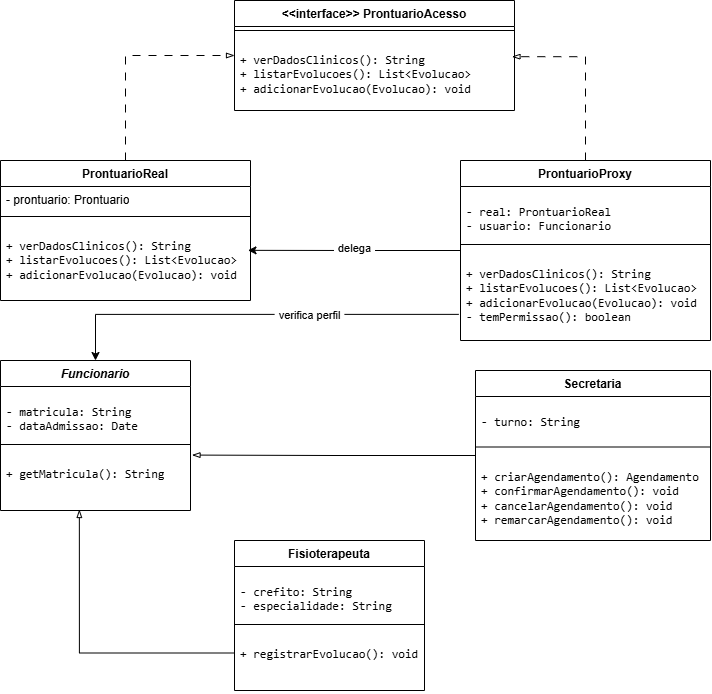

The diagram above was exported from draw.io. Its source (the exported page's mxGraphModel, read from the mxfile embedded in the PNG):
<mxGraphModel dx="1241" dy="677" grid="1" gridSize="10" guides="1" tooltips="1" connect="1" arrows="1" fold="1" page="1" pageScale="1" pageWidth="827" pageHeight="1169" math="0" shadow="0">
  <root>
    <mxCell id="0" />
    <mxCell id="1" parent="0" />
    <mxCell id="68VkqmIRR6ZAjWl9I6bY-1" parent="1" style="swimlane;fontStyle=1;align=center;verticalAlign=top;childLayout=stackLayout;horizontal=1;startSize=26;horizontalStack=0;resizeParent=1;resizeParentMax=0;resizeLast=0;collapsible=1;marginBottom=0;whiteSpace=wrap;html=1;" value="&amp;lt;&amp;lt;interface&amp;gt;&amp;gt; ProntuarioAcesso" vertex="1">
      <mxGeometry height="110" width="280" x="274" y="60" as="geometry" />
    </mxCell>
    <mxCell id="68VkqmIRR6ZAjWl9I6bY-3" parent="68VkqmIRR6ZAjWl9I6bY-1" style="line;strokeWidth=1;fillColor=none;align=left;verticalAlign=middle;spacingTop=-1;spacingLeft=3;spacingRight=3;rotatable=0;labelPosition=right;points=[];portConstraint=eastwest;strokeColor=inherit;labelPerimeter=1;" value="" vertex="1">
      <mxGeometry height="8" width="280" y="26" as="geometry" />
    </mxCell>
    <mxCell id="68VkqmIRR6ZAjWl9I6bY-4" parent="68VkqmIRR6ZAjWl9I6bY-1" style="text;strokeColor=none;fillColor=none;align=left;verticalAlign=top;spacingLeft=4;spacingRight=4;overflow=hidden;rotatable=0;points=[[0,0.5],[1,0.5]];portConstraint=eastwest;whiteSpace=wrap;html=1;" value="&lt;pre&gt;&lt;code&gt;+ verDadosClinicos(): String&lt;br/&gt;+ listarEvolucoes(): List&amp;lt;Evolucao&amp;gt;&lt;br/&gt;+ adicionarEvolucao(Evolucao): void&lt;/code&gt;&lt;/pre&gt;" vertex="1">
      <mxGeometry height="76" width="280" y="34" as="geometry" />
    </mxCell>
    <mxCell id="68VkqmIRR6ZAjWl9I6bY-25" edge="1" parent="1" source="68VkqmIRR6ZAjWl9I6bY-5" style="edgeStyle=orthogonalEdgeStyle;rounded=0;orthogonalLoop=1;jettySize=auto;html=1;exitX=0.5;exitY=0;exitDx=0;exitDy=0;entryX=0;entryY=0.5;entryDx=0;entryDy=0;defaultLabelBackgroundColor=page;labelPadding=0 4;flowAnimation=1;endArrow=blockThin;endFill=0;" target="68VkqmIRR6ZAjWl9I6bY-1">
      <mxGeometry relative="1" as="geometry" />
    </mxCell>
    <mxCell id="68VkqmIRR6ZAjWl9I6bY-5" parent="1" style="swimlane;fontStyle=1;align=center;verticalAlign=top;childLayout=stackLayout;horizontal=1;startSize=26;horizontalStack=0;resizeParent=1;resizeParentMax=0;resizeLast=0;collapsible=1;marginBottom=0;whiteSpace=wrap;html=1;" value="ProntuarioReal" vertex="1">
      <mxGeometry height="140" width="250" x="40" y="220" as="geometry" />
    </mxCell>
    <mxCell id="68VkqmIRR6ZAjWl9I6bY-6" parent="68VkqmIRR6ZAjWl9I6bY-5" style="text;strokeColor=none;fillColor=none;align=left;verticalAlign=top;spacingLeft=4;spacingRight=4;overflow=hidden;rotatable=0;points=[[0,0.5],[1,0.5]];portConstraint=eastwest;whiteSpace=wrap;html=1;" value="- prontuario: Prontuario&lt;div&gt;&lt;br/&gt;&lt;/div&gt;" vertex="1">
      <mxGeometry height="26" width="250" y="26" as="geometry" />
    </mxCell>
    <mxCell id="68VkqmIRR6ZAjWl9I6bY-7" parent="68VkqmIRR6ZAjWl9I6bY-5" style="line;strokeWidth=1;fillColor=none;align=left;verticalAlign=middle;spacingTop=-1;spacingLeft=3;spacingRight=3;rotatable=0;labelPosition=right;points=[];portConstraint=eastwest;strokeColor=inherit;labelPerimeter=1;" value="" vertex="1">
      <mxGeometry height="8" width="250" y="52" as="geometry" />
    </mxCell>
    <mxCell id="68VkqmIRR6ZAjWl9I6bY-8" parent="68VkqmIRR6ZAjWl9I6bY-5" style="text;strokeColor=none;fillColor=none;align=left;verticalAlign=top;spacingLeft=4;spacingRight=4;overflow=hidden;rotatable=0;points=[[0,0.5],[1,0.5]];portConstraint=eastwest;whiteSpace=wrap;html=1;" value="&lt;pre&gt;&lt;code&gt;+ verDadosClinicos(): String&lt;br/&gt;+ listarEvolucoes(): List&amp;lt;Evolucao&amp;gt;&lt;br/&gt;+ adicionarEvolucao(Evolucao): void&lt;/code&gt;&lt;/pre&gt;" vertex="1">
      <mxGeometry height="80" width="250" y="60" as="geometry" />
    </mxCell>
    <mxCell id="68VkqmIRR6ZAjWl9I6bY-9" parent="1" style="swimlane;fontStyle=1;align=center;verticalAlign=top;childLayout=stackLayout;horizontal=1;startSize=26;horizontalStack=0;resizeParent=1;resizeParentMax=0;resizeLast=0;collapsible=1;marginBottom=0;whiteSpace=wrap;html=1;" value="ProntuarioProxy" vertex="1">
      <mxGeometry height="180" width="250" x="500" y="220" as="geometry" />
    </mxCell>
    <mxCell id="68VkqmIRR6ZAjWl9I6bY-10" parent="68VkqmIRR6ZAjWl9I6bY-9" style="text;strokeColor=none;fillColor=none;align=left;verticalAlign=top;spacingLeft=4;spacingRight=4;overflow=hidden;rotatable=0;points=[[0,0.5],[1,0.5]];portConstraint=eastwest;whiteSpace=wrap;html=1;" value="&lt;div&gt;&lt;pre&gt;&lt;code&gt;- real: ProntuarioReal&lt;br/&gt;- usuario: Funcionario&lt;/code&gt;&lt;/pre&gt;&lt;/div&gt;" vertex="1">
      <mxGeometry height="54" width="250" y="26" as="geometry" />
    </mxCell>
    <mxCell id="68VkqmIRR6ZAjWl9I6bY-11" parent="68VkqmIRR6ZAjWl9I6bY-9" style="line;strokeWidth=1;fillColor=none;align=left;verticalAlign=middle;spacingTop=-1;spacingLeft=3;spacingRight=3;rotatable=0;labelPosition=right;points=[];portConstraint=eastwest;strokeColor=inherit;labelPerimeter=1;" value="" vertex="1">
      <mxGeometry height="8" width="250" y="80" as="geometry" />
    </mxCell>
    <mxCell id="68VkqmIRR6ZAjWl9I6bY-12" parent="68VkqmIRR6ZAjWl9I6bY-9" style="text;strokeColor=none;fillColor=none;align=left;verticalAlign=top;spacingLeft=4;spacingRight=4;overflow=hidden;rotatable=0;points=[[0,0.5],[1,0.5]];portConstraint=eastwest;whiteSpace=wrap;html=1;" value="&lt;pre&gt;&lt;code&gt;+ verDadosClinicos(): String&lt;br/&gt;+ listarEvolucoes(): List&amp;lt;Evolucao&amp;gt;&lt;br/&gt;+ adicionarEvolucao(Evolucao): void&lt;br/&gt;- temPermissao(): boolean&lt;/code&gt;&lt;/pre&gt;" vertex="1">
      <mxGeometry height="92" width="250" y="88" as="geometry" />
    </mxCell>
    <mxCell id="68VkqmIRR6ZAjWl9I6bY-13" parent="1" style="swimlane;fontStyle=1;align=center;verticalAlign=top;childLayout=stackLayout;horizontal=1;startSize=26;horizontalStack=0;resizeParent=1;resizeParentMax=0;resizeLast=0;collapsible=1;marginBottom=0;whiteSpace=wrap;html=1;" value="&lt;i&gt;Funcionario&lt;/i&gt;" vertex="1">
      <mxGeometry height="150" width="190" x="40" y="420" as="geometry" />
    </mxCell>
    <mxCell id="68VkqmIRR6ZAjWl9I6bY-14" parent="68VkqmIRR6ZAjWl9I6bY-13" style="text;strokeColor=none;fillColor=none;align=left;verticalAlign=top;spacingLeft=4;spacingRight=4;overflow=hidden;rotatable=0;points=[[0,0.5],[1,0.5]];portConstraint=eastwest;whiteSpace=wrap;html=1;" value="&lt;pre&gt;&lt;code&gt;- matricula: String&lt;br/&gt;- dataAdmissao: Date&lt;/code&gt;&lt;/pre&gt;" vertex="1">
      <mxGeometry height="54" width="190" y="26" as="geometry" />
    </mxCell>
    <mxCell id="68VkqmIRR6ZAjWl9I6bY-15" parent="68VkqmIRR6ZAjWl9I6bY-13" style="line;strokeWidth=1;fillColor=none;align=left;verticalAlign=middle;spacingTop=-1;spacingLeft=3;spacingRight=3;rotatable=0;labelPosition=right;points=[];portConstraint=eastwest;strokeColor=inherit;labelPerimeter=1;" value="" vertex="1">
      <mxGeometry height="8" width="190" y="80" as="geometry" />
    </mxCell>
    <mxCell id="68VkqmIRR6ZAjWl9I6bY-16" parent="68VkqmIRR6ZAjWl9I6bY-13" style="text;strokeColor=none;fillColor=none;align=left;verticalAlign=top;spacingLeft=4;spacingRight=4;overflow=hidden;rotatable=0;points=[[0,0.5],[1,0.5]];portConstraint=eastwest;whiteSpace=wrap;html=1;" value="&lt;div&gt;&lt;div role=&quot;group&quot; aria-label=&quot;Código&quot; tabindex=&quot;0&quot; dir=&quot;ltr&quot;&gt;&lt;pre&gt;&lt;code style=&quot;white-space: pre-wrap;&quot;&gt;+ getMatricula(): String&lt;/code&gt;&lt;/pre&gt;&lt;/div&gt;&lt;/div&gt;&lt;br/&gt;&lt;p dir=&quot;ltr&quot;&gt;&lt;/p&gt;" vertex="1">
      <mxGeometry height="62" width="190" y="88" as="geometry" />
    </mxCell>
    <mxCell id="68VkqmIRR6ZAjWl9I6bY-17" parent="1" style="swimlane;fontStyle=1;align=center;verticalAlign=top;childLayout=stackLayout;horizontal=1;startSize=26;horizontalStack=0;resizeParent=1;resizeParentMax=0;resizeLast=0;collapsible=1;marginBottom=0;whiteSpace=wrap;html=1;" value="Fisioterapeuta" vertex="1">
      <mxGeometry height="150" width="190" x="274" y="600" as="geometry" />
    </mxCell>
    <mxCell id="68VkqmIRR6ZAjWl9I6bY-18" parent="68VkqmIRR6ZAjWl9I6bY-17" style="text;strokeColor=none;fillColor=none;align=left;verticalAlign=top;spacingLeft=4;spacingRight=4;overflow=hidden;rotatable=0;points=[[0,0.5],[1,0.5]];portConstraint=eastwest;whiteSpace=wrap;html=1;" value="&lt;pre&gt;&lt;code&gt;- crefito: String&lt;br/&gt;- especialidade: String&lt;/code&gt;&lt;/pre&gt;" vertex="1">
      <mxGeometry height="54" width="190" y="26" as="geometry" />
    </mxCell>
    <mxCell id="68VkqmIRR6ZAjWl9I6bY-19" parent="68VkqmIRR6ZAjWl9I6bY-17" style="line;strokeWidth=1;fillColor=none;align=left;verticalAlign=middle;spacingTop=-1;spacingLeft=3;spacingRight=3;rotatable=0;labelPosition=right;points=[];portConstraint=eastwest;strokeColor=inherit;labelPerimeter=1;" value="" vertex="1">
      <mxGeometry height="8" width="190" y="80" as="geometry" />
    </mxCell>
    <mxCell id="68VkqmIRR6ZAjWl9I6bY-20" parent="68VkqmIRR6ZAjWl9I6bY-17" style="text;strokeColor=none;fillColor=none;align=left;verticalAlign=top;spacingLeft=4;spacingRight=4;overflow=hidden;rotatable=0;points=[[0,0.5],[1,0.5]];portConstraint=eastwest;whiteSpace=wrap;html=1;" value="&lt;div&gt;&lt;div role=&quot;group&quot; aria-label=&quot;Código&quot; tabindex=&quot;0&quot; dir=&quot;ltr&quot;&gt;&lt;pre&gt;&lt;div&gt;&lt;div role=&quot;group&quot; aria-label=&quot;Código&quot; tabindex=&quot;0&quot; dir=&quot;ltr&quot;&gt;&lt;pre&gt;&lt;code style=&quot;white-space: pre-wrap;&quot;&gt;+ registrarEvolucao(): void&lt;/code&gt;&lt;/pre&gt;&lt;/div&gt;&lt;/div&gt;&lt;br/&gt;&lt;p dir=&quot;ltr&quot;&gt;&lt;/p&gt;&lt;/pre&gt;&lt;/div&gt;&lt;/div&gt;&lt;p dir=&quot;ltr&quot;&gt;&lt;/p&gt;" vertex="1">
      <mxGeometry height="62" width="190" y="88" as="geometry" />
    </mxCell>
    <mxCell id="68VkqmIRR6ZAjWl9I6bY-21" parent="1" style="swimlane;fontStyle=1;align=center;verticalAlign=top;childLayout=stackLayout;horizontal=1;startSize=26;horizontalStack=0;resizeParent=1;resizeParentMax=0;resizeLast=0;collapsible=1;marginBottom=0;whiteSpace=wrap;html=1;" value="Secretaria" vertex="1">
      <mxGeometry height="170" width="235" x="515" y="430" as="geometry" />
    </mxCell>
    <mxCell id="68VkqmIRR6ZAjWl9I6bY-22" parent="68VkqmIRR6ZAjWl9I6bY-21" style="text;strokeColor=none;fillColor=none;align=left;verticalAlign=top;spacingLeft=4;spacingRight=4;overflow=hidden;rotatable=0;points=[[0,0.5],[1,0.5]];portConstraint=eastwest;whiteSpace=wrap;html=1;" value="&lt;pre&gt;- turno: String&lt;br/&gt;&lt;/pre&gt;" vertex="1">
      <mxGeometry height="46.5" width="235" y="26" as="geometry" />
    </mxCell>
    <mxCell id="68VkqmIRR6ZAjWl9I6bY-23" parent="68VkqmIRR6ZAjWl9I6bY-21" style="line;strokeWidth=1;fillColor=none;align=left;verticalAlign=middle;spacingTop=-1;spacingLeft=3;spacingRight=3;rotatable=0;labelPosition=right;points=[];portConstraint=eastwest;strokeColor=inherit;labelPerimeter=1;" value="" vertex="1">
      <mxGeometry height="8" width="235" y="72.5" as="geometry" />
    </mxCell>
    <mxCell id="68VkqmIRR6ZAjWl9I6bY-24" parent="68VkqmIRR6ZAjWl9I6bY-21" style="text;strokeColor=none;fillColor=none;align=left;verticalAlign=top;spacingLeft=4;spacingRight=4;overflow=hidden;rotatable=0;points=[[0,0.5],[1,0.5]];portConstraint=eastwest;whiteSpace=wrap;html=1;" value="&lt;div&gt;&lt;div role=&quot;group&quot; aria-label=&quot;Código&quot; tabindex=&quot;0&quot; dir=&quot;ltr&quot;&gt;&lt;pre&gt;&lt;div&gt;&lt;div role=&quot;group&quot; aria-label=&quot;Código&quot; tabindex=&quot;0&quot; dir=&quot;ltr&quot;&gt;&lt;pre&gt;&lt;code&gt;+ criarAgendamento(): Agendamento&lt;br/&gt;+ confirmarAgendamento(): void&lt;br/&gt;+ cancelarAgendamento(): void&lt;br/&gt;+ remarcarAgendamento(): void&lt;/code&gt;&lt;/pre&gt;&lt;/div&gt;&lt;/div&gt;&lt;p dir=&quot;ltr&quot;&gt;&lt;/p&gt;&lt;/pre&gt;&lt;/div&gt;&lt;/div&gt;&lt;p dir=&quot;ltr&quot;&gt;&lt;/p&gt;" vertex="1">
      <mxGeometry height="89.5" width="235" y="80.5" as="geometry" />
    </mxCell>
    <mxCell id="68VkqmIRR6ZAjWl9I6bY-26" edge="1" parent="1" source="68VkqmIRR6ZAjWl9I6bY-9" style="edgeStyle=orthogonalEdgeStyle;rounded=0;orthogonalLoop=1;jettySize=auto;html=1;exitX=0.5;exitY=0;exitDx=0;exitDy=0;entryX=0.991;entryY=0.292;entryDx=0;entryDy=0;entryPerimeter=0;defaultLabelBackgroundColor=page;labelPadding=0 4;endArrow=blockThin;endFill=0;flowAnimation=1;" target="68VkqmIRR6ZAjWl9I6bY-4">
      <mxGeometry relative="1" as="geometry" />
    </mxCell>
    <mxCell id="68VkqmIRR6ZAjWl9I6bY-27" edge="1" parent="1" source="68VkqmIRR6ZAjWl9I6bY-9" style="edgeStyle=orthogonalEdgeStyle;rounded=0;orthogonalLoop=1;jettySize=auto;html=1;exitX=0;exitY=0.5;exitDx=0;exitDy=0;entryX=0.99;entryY=0.373;entryDx=0;entryDy=0;entryPerimeter=0;defaultLabelBackgroundColor=page;labelPadding=0 4;" target="68VkqmIRR6ZAjWl9I6bY-8">
      <mxGeometry relative="1" as="geometry" />
    </mxCell>
    <mxCell id="68VkqmIRR6ZAjWl9I6bY-28" connectable="0" parent="68VkqmIRR6ZAjWl9I6bY-27" style="edgeLabel;html=1;align=center;verticalAlign=middle;resizable=0;points=[];inheritText=1;defaultLabelBackgroundColor=page;labelPadding=0 4;" value="delega" vertex="1">
      <mxGeometry relative="1" x="0.0056" y="-2" as="geometry">
        <mxPoint as="offset" />
      </mxGeometry>
    </mxCell>
    <mxCell id="68VkqmIRR6ZAjWl9I6bY-31" edge="1" parent="1" source="68VkqmIRR6ZAjWl9I6bY-17" style="edgeStyle=orthogonalEdgeStyle;rounded=0;orthogonalLoop=1;jettySize=auto;html=1;exitX=0;exitY=0.75;exitDx=0;exitDy=0;entryX=0.415;entryY=0.984;entryDx=0;entryDy=0;entryPerimeter=0;defaultLabelBackgroundColor=page;labelPadding=0 4;endArrow=blockThin;endFill=0;" target="68VkqmIRR6ZAjWl9I6bY-16">
      <mxGeometry relative="1" as="geometry" />
    </mxCell>
    <mxCell id="68VkqmIRR6ZAjWl9I6bY-33" edge="1" parent="1" source="68VkqmIRR6ZAjWl9I6bY-21" style="edgeStyle=orthogonalEdgeStyle;rounded=0;orthogonalLoop=1;jettySize=auto;html=1;exitX=0;exitY=0.5;exitDx=0;exitDy=0;entryX=1.008;entryY=0.106;entryDx=0;entryDy=0;entryPerimeter=0;defaultLabelBackgroundColor=page;labelPadding=0 4;endArrow=blockThin;endFill=0;" target="68VkqmIRR6ZAjWl9I6bY-16">
      <mxGeometry relative="1" as="geometry" />
    </mxCell>
    <mxCell id="8k6XDYeirAlDh-cTfnUt-1" edge="1" parent="1" source="68VkqmIRR6ZAjWl9I6bY-13" style="edgeStyle=orthogonalEdgeStyle;rounded=0;orthogonalLoop=1;jettySize=auto;html=1;exitX=0.5;exitY=0;exitDx=0;exitDy=0;entryX=-0.007;entryY=0.716;entryDx=0;entryDy=0;entryPerimeter=0;defaultLabelBackgroundColor=page;labelPadding=0 4;startArrow=classic;startFill=1;endArrow=none;endFill=0;" target="68VkqmIRR6ZAjWl9I6bY-12">
      <mxGeometry relative="1" as="geometry" />
    </mxCell>
    <mxCell id="8k6XDYeirAlDh-cTfnUt-3" connectable="0" parent="8k6XDYeirAlDh-cTfnUt-1" style="edgeLabel;html=1;align=center;verticalAlign=middle;resizable=0;points=[];inheritText=1;defaultLabelBackgroundColor=page;labelPadding=0 4;" value="verifica perfil" vertex="1">
      <mxGeometry relative="1" x="0.2708" y="-1" as="geometry">
        <mxPoint as="offset" />
      </mxGeometry>
    </mxCell>
  </root>
</mxGraphModel>